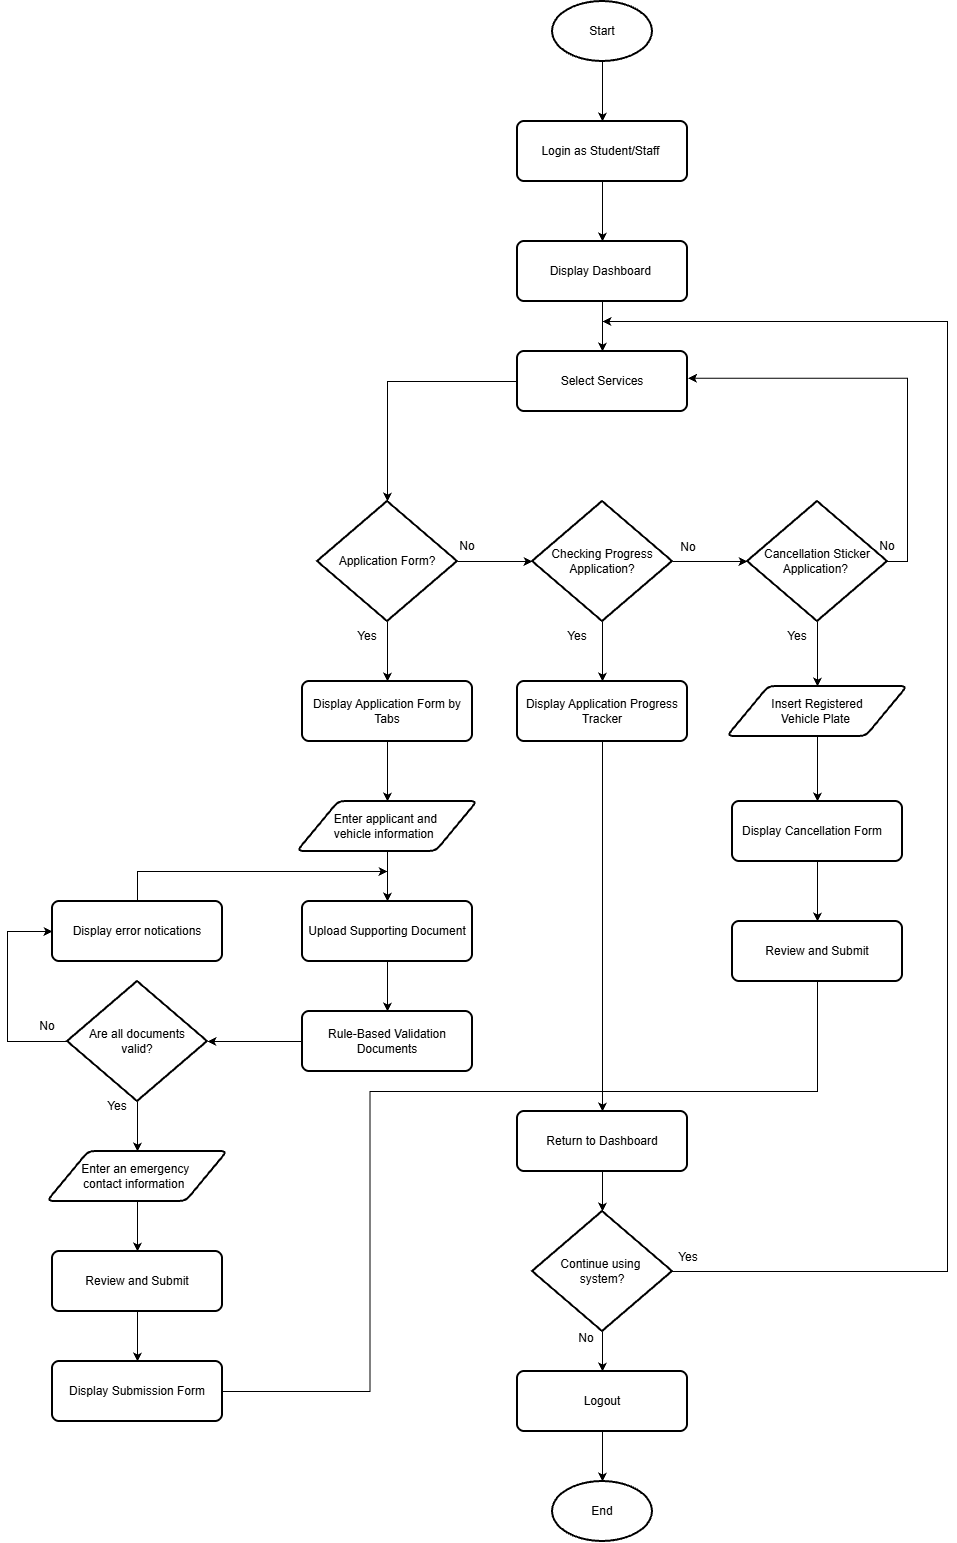

The diagram above was exported from draw.io. Its source (the exported page's mxGraphModel, read from the mxfile embedded in the PNG):
<mxGraphModel dx="3390" dy="1567" grid="1" gridSize="10" guides="1" tooltips="1" connect="1" arrows="1" fold="1" page="1" pageScale="1" pageWidth="850" pageHeight="1100" math="0" shadow="0">
  <root>
    <mxCell id="0" />
    <mxCell id="1" parent="0" />
    <mxCell id="2SA4VaR3X_3-Q-w1xVPc-1" edge="1" parent="1" source="2SA4VaR3X_3-Q-w1xVPc-2" style="edgeStyle=orthogonalEdgeStyle;rounded=0;orthogonalLoop=1;jettySize=auto;html=1;" target="2SA4VaR3X_3-Q-w1xVPc-4" value="">
      <mxGeometry relative="1" as="geometry" />
    </mxCell>
    <mxCell id="2SA4VaR3X_3-Q-w1xVPc-2" parent="1" style="strokeWidth=2;html=1;shape=mxgraph.flowchart.start_1;whiteSpace=wrap;" value="&lt;font style=&quot;font-size: 12px;&quot;&gt;&lt;font style=&quot;&quot;&gt;Star&lt;/font&gt;t&lt;/font&gt;" vertex="1">
      <mxGeometry height="60" width="100" x="415" y="350" as="geometry" />
    </mxCell>
    <mxCell id="2SA4VaR3X_3-Q-w1xVPc-3" edge="1" parent="1" source="2SA4VaR3X_3-Q-w1xVPc-4" style="edgeStyle=orthogonalEdgeStyle;rounded=0;orthogonalLoop=1;jettySize=auto;html=1;" target="2SA4VaR3X_3-Q-w1xVPc-6" value="">
      <mxGeometry relative="1" as="geometry" />
    </mxCell>
    <mxCell id="2SA4VaR3X_3-Q-w1xVPc-4" parent="1" style="rounded=1;whiteSpace=wrap;html=1;absoluteArcSize=1;arcSize=14;strokeWidth=2;" value="&lt;font style=&quot;font-size: 12px;&quot;&gt;Login as Student/Staff&amp;nbsp;&lt;/font&gt;" vertex="1">
      <mxGeometry height="60" width="170" x="380" y="470" as="geometry" />
    </mxCell>
    <mxCell id="2SA4VaR3X_3-Q-w1xVPc-5" edge="1" parent="1" source="2SA4VaR3X_3-Q-w1xVPc-6" style="edgeStyle=orthogonalEdgeStyle;rounded=0;orthogonalLoop=1;jettySize=auto;html=1;" value="">
      <mxGeometry relative="1" as="geometry">
        <mxPoint x="465" y="700" as="targetPoint" />
      </mxGeometry>
    </mxCell>
    <mxCell id="2SA4VaR3X_3-Q-w1xVPc-6" parent="1" style="rounded=1;whiteSpace=wrap;html=1;absoluteArcSize=1;arcSize=14;strokeWidth=2;" value="&lt;font style=&quot;font-size: 12px;&quot;&gt;Display Dashboard&amp;nbsp;&lt;/font&gt;" vertex="1">
      <mxGeometry height="60" width="170" x="380" y="590" as="geometry" />
    </mxCell>
    <mxCell id="2SA4VaR3X_3-Q-w1xVPc-35" parent="1" style="rounded=1;whiteSpace=wrap;html=1;absoluteArcSize=1;arcSize=14;strokeWidth=2;" value="&lt;font style=&quot;font-size: 12px;&quot;&gt;Select Services&lt;/font&gt;" vertex="1">
      <mxGeometry height="60" width="170" x="380" y="700" as="geometry" />
    </mxCell>
    <mxCell id="oJMnfz9tOxmPqRTxMBA8-48" edge="1" parent="1" source="TOmLtEYJTctYr1k2Q5nl-1" style="edgeStyle=orthogonalEdgeStyle;rounded=0;orthogonalLoop=1;jettySize=auto;html=1;defaultLabelBackgroundColor=page;" target="oJMnfz9tOxmPqRTxMBA8-33" value="">
      <mxGeometry relative="1" as="geometry" />
    </mxCell>
    <mxCell id="1KzHZ-5WFVTgenVirupk-2" edge="1" parent="1" source="TOmLtEYJTctYr1k2Q5nl-1" style="edgeStyle=orthogonalEdgeStyle;rounded=0;orthogonalLoop=1;jettySize=auto;html=1;defaultLabelBackgroundColor=page;labelPadding=0 4;entryX=1.003;entryY=0.446;entryDx=0;entryDy=0;entryPerimeter=0;" target="2SA4VaR3X_3-Q-w1xVPc-35">
      <mxGeometry relative="1" x="0.0124" as="geometry">
        <Array as="points">
          <mxPoint x="770" y="910" />
          <mxPoint x="770" y="726.8" />
        </Array>
        <mxPoint x="670" y="720" as="targetPoint" />
      </mxGeometry>
    </mxCell>
    <mxCell id="TOmLtEYJTctYr1k2Q5nl-1" parent="1" style="strokeWidth=2;html=1;shape=mxgraph.flowchart.decision;whiteSpace=wrap;" value="Cancellation Sticker Application?&amp;nbsp;" vertex="1">
      <mxGeometry height="120" width="140" x="610" y="850" as="geometry" />
    </mxCell>
    <mxCell id="oJMnfz9tOxmPqRTxMBA8-38" edge="1" parent="1" source="oJMnfz9tOxmPqRTxMBA8-27" style="edgeStyle=orthogonalEdgeStyle;rounded=0;orthogonalLoop=1;jettySize=auto;html=1;defaultLabelBackgroundColor=page;" target="oJMnfz9tOxmPqRTxMBA8-29" value="">
      <mxGeometry relative="1" as="geometry" />
    </mxCell>
    <mxCell id="oJMnfz9tOxmPqRTxMBA8-39" edge="1" parent="1" source="oJMnfz9tOxmPqRTxMBA8-27" style="edgeStyle=orthogonalEdgeStyle;rounded=0;orthogonalLoop=1;jettySize=auto;html=1;defaultLabelBackgroundColor=page;" target="oJMnfz9tOxmPqRTxMBA8-28" value="">
      <mxGeometry relative="1" as="geometry" />
    </mxCell>
    <mxCell id="oJMnfz9tOxmPqRTxMBA8-27" parent="1" style="strokeWidth=2;html=1;shape=mxgraph.flowchart.decision;whiteSpace=wrap;" value="Application Form?" vertex="1">
      <mxGeometry height="120" width="140" x="180" y="850" as="geometry" />
    </mxCell>
    <mxCell id="oJMnfz9tOxmPqRTxMBA8-40" edge="1" parent="1" source="oJMnfz9tOxmPqRTxMBA8-28" style="edgeStyle=orthogonalEdgeStyle;rounded=0;orthogonalLoop=1;jettySize=auto;html=1;defaultLabelBackgroundColor=page;" target="TOmLtEYJTctYr1k2Q5nl-1" value="">
      <mxGeometry relative="1" as="geometry" />
    </mxCell>
    <mxCell id="oJMnfz9tOxmPqRTxMBA8-43" edge="1" parent="1" source="oJMnfz9tOxmPqRTxMBA8-28" style="edgeStyle=orthogonalEdgeStyle;rounded=0;orthogonalLoop=1;jettySize=auto;html=1;defaultLabelBackgroundColor=page;" target="oJMnfz9tOxmPqRTxMBA8-32" value="">
      <mxGeometry relative="1" as="geometry" />
    </mxCell>
    <mxCell id="oJMnfz9tOxmPqRTxMBA8-28" parent="1" style="strokeWidth=2;html=1;shape=mxgraph.flowchart.decision;whiteSpace=wrap;" value="Checking Progress Application?" vertex="1">
      <mxGeometry height="120" width="140" x="395" y="850" as="geometry" />
    </mxCell>
    <mxCell id="q0rManxU8wtb2mSre9cS-2" edge="1" parent="1" source="oJMnfz9tOxmPqRTxMBA8-29" style="edgeStyle=orthogonalEdgeStyle;rounded=0;orthogonalLoop=1;jettySize=auto;html=1;defaultLabelBackgroundColor=page;labelPadding=0 4;" target="q0rManxU8wtb2mSre9cS-1" value="">
      <mxGeometry relative="1" as="geometry" />
    </mxCell>
    <mxCell id="oJMnfz9tOxmPqRTxMBA8-29" parent="1" style="rounded=1;whiteSpace=wrap;html=1;absoluteArcSize=1;arcSize=14;strokeWidth=2;" value="&lt;font style=&quot;font-size: 12px;&quot;&gt;Display Application Form by Tabs&lt;/font&gt;" vertex="1">
      <mxGeometry height="60" width="170" x="165" y="1030" as="geometry" />
    </mxCell>
    <mxCell id="q0rManxU8wtb2mSre9cS-19" edge="1" parent="1" source="oJMnfz9tOxmPqRTxMBA8-30" style="edgeStyle=orthogonalEdgeStyle;rounded=0;orthogonalLoop=1;jettySize=auto;html=1;defaultLabelBackgroundColor=page;labelPadding=0 4;" target="oJMnfz9tOxmPqRTxMBA8-31" value="">
      <mxGeometry relative="1" as="geometry" />
    </mxCell>
    <mxCell id="oJMnfz9tOxmPqRTxMBA8-30" parent="1" style="rounded=1;whiteSpace=wrap;html=1;absoluteArcSize=1;arcSize=14;strokeWidth=2;" value="Review and Submit" vertex="1">
      <mxGeometry height="60" width="170" x="-85" y="1600" as="geometry" />
    </mxCell>
    <mxCell id="q0rManxU8wtb2mSre9cS-26" edge="1" parent="1" source="oJMnfz9tOxmPqRTxMBA8-31" style="edgeStyle=orthogonalEdgeStyle;rounded=0;orthogonalLoop=1;jettySize=auto;html=1;defaultLabelBackgroundColor=page;labelPadding=0 4;entryX=0.5;entryY=0;entryDx=0;entryDy=0;" target="oJMnfz9tOxmPqRTxMBA8-53">
      <mxGeometry relative="1" as="geometry">
        <mxPoint x="470" y="1450" as="targetPoint" />
      </mxGeometry>
    </mxCell>
    <mxCell id="oJMnfz9tOxmPqRTxMBA8-31" parent="1" style="rounded=1;whiteSpace=wrap;html=1;absoluteArcSize=1;arcSize=14;strokeWidth=2;" value="Display Submission Form" vertex="1">
      <mxGeometry height="60" width="170" x="-85" y="1710" as="geometry" />
    </mxCell>
    <mxCell id="q0rManxU8wtb2mSre9cS-25" edge="1" parent="1" source="oJMnfz9tOxmPqRTxMBA8-32" style="edgeStyle=orthogonalEdgeStyle;rounded=0;orthogonalLoop=1;jettySize=auto;html=1;defaultLabelBackgroundColor=page;labelPadding=0 4;entryX=0.5;entryY=0;entryDx=0;entryDy=0;" target="oJMnfz9tOxmPqRTxMBA8-53">
      <mxGeometry relative="1" as="geometry">
        <mxPoint x="480" y="1260" as="targetPoint" />
      </mxGeometry>
    </mxCell>
    <mxCell id="oJMnfz9tOxmPqRTxMBA8-32" parent="1" style="rounded=1;whiteSpace=wrap;html=1;absoluteArcSize=1;arcSize=14;strokeWidth=2;" value="&lt;font style=&quot;font-size: 12px;&quot;&gt;Display Application Progress Tracker&lt;/font&gt;" vertex="1">
      <mxGeometry height="60" width="170" x="380" y="1030" as="geometry" />
    </mxCell>
    <mxCell id="oJMnfz9tOxmPqRTxMBA8-51" edge="1" parent="1" source="oJMnfz9tOxmPqRTxMBA8-33" style="edgeStyle=orthogonalEdgeStyle;rounded=0;orthogonalLoop=1;jettySize=auto;html=1;defaultLabelBackgroundColor=page;" target="oJMnfz9tOxmPqRTxMBA8-34" value="">
      <mxGeometry relative="1" as="geometry" />
    </mxCell>
    <mxCell id="oJMnfz9tOxmPqRTxMBA8-33" parent="1" style="shape=parallelogram;html=1;strokeWidth=2;perimeter=parallelogramPerimeter;whiteSpace=wrap;rounded=1;arcSize=12;size=0.23;" value="Insert Registered&lt;div&gt;Vehicle Plate&amp;nbsp;&lt;/div&gt;" vertex="1">
      <mxGeometry height="50" width="180" x="590" y="1035" as="geometry" />
    </mxCell>
    <mxCell id="oJMnfz9tOxmPqRTxMBA8-52" edge="1" parent="1" source="oJMnfz9tOxmPqRTxMBA8-34" style="edgeStyle=orthogonalEdgeStyle;rounded=0;orthogonalLoop=1;jettySize=auto;html=1;defaultLabelBackgroundColor=page;" target="oJMnfz9tOxmPqRTxMBA8-35" value="">
      <mxGeometry relative="1" as="geometry" />
    </mxCell>
    <mxCell id="oJMnfz9tOxmPqRTxMBA8-34" parent="1" style="rounded=1;whiteSpace=wrap;html=1;absoluteArcSize=1;arcSize=14;strokeWidth=2;" value="&lt;font style=&quot;font-size: 12px;&quot;&gt;Display Cancellation Form&amp;nbsp; &amp;nbsp;&lt;/font&gt;" vertex="1">
      <mxGeometry height="60" width="170" x="595" y="1150" as="geometry" />
    </mxCell>
    <mxCell id="q0rManxU8wtb2mSre9cS-28" edge="1" parent="1" source="oJMnfz9tOxmPqRTxMBA8-35" style="edgeStyle=orthogonalEdgeStyle;rounded=0;orthogonalLoop=1;jettySize=auto;html=1;entryX=0.5;entryY=0;entryDx=0;entryDy=0;defaultLabelBackgroundColor=page;labelPadding=0 4;" target="oJMnfz9tOxmPqRTxMBA8-53">
      <mxGeometry relative="1" as="geometry">
        <Array as="points">
          <mxPoint x="680" y="1440" />
          <mxPoint x="465" y="1440" />
        </Array>
      </mxGeometry>
    </mxCell>
    <mxCell id="oJMnfz9tOxmPqRTxMBA8-35" parent="1" style="rounded=1;whiteSpace=wrap;html=1;absoluteArcSize=1;arcSize=14;strokeWidth=2;" value="Review and Submit" vertex="1">
      <mxGeometry height="60" width="170" x="595" y="1270" as="geometry" />
    </mxCell>
    <mxCell id="oJMnfz9tOxmPqRTxMBA8-36" parent="1" style="strokeWidth=2;html=1;shape=mxgraph.flowchart.start_1;whiteSpace=wrap;" value="End" vertex="1">
      <mxGeometry height="60" width="100" x="415" y="1830" as="geometry" />
    </mxCell>
    <mxCell id="oJMnfz9tOxmPqRTxMBA8-37" edge="1" parent="1" source="2SA4VaR3X_3-Q-w1xVPc-35" style="edgeStyle=orthogonalEdgeStyle;rounded=0;orthogonalLoop=1;jettySize=auto;html=1;entryX=0.5;entryY=0;entryDx=0;entryDy=0;entryPerimeter=0;defaultLabelBackgroundColor=page;" target="oJMnfz9tOxmPqRTxMBA8-27">
      <mxGeometry relative="1" as="geometry" />
    </mxCell>
    <mxCell id="oJMnfz9tOxmPqRTxMBA8-41" parent="1" style="text;html=1;whiteSpace=wrap;strokeColor=none;fillColor=none;align=center;verticalAlign=middle;rounded=0;" value="Yes" vertex="1">
      <mxGeometry height="30" width="60" x="200" y="970" as="geometry" />
    </mxCell>
    <mxCell id="oJMnfz9tOxmPqRTxMBA8-42" parent="1" style="text;html=1;whiteSpace=wrap;strokeColor=none;fillColor=none;align=center;verticalAlign=middle;rounded=0;" value="No" vertex="1">
      <mxGeometry height="30" width="60" x="300" y="880" as="geometry" />
    </mxCell>
    <mxCell id="oJMnfz9tOxmPqRTxMBA8-44" parent="1" style="text;html=1;whiteSpace=wrap;strokeColor=none;fillColor=none;align=center;verticalAlign=middle;rounded=0;" value="Yes" vertex="1">
      <mxGeometry height="30" width="60" x="410" y="970" as="geometry" />
    </mxCell>
    <mxCell id="oJMnfz9tOxmPqRTxMBA8-45" parent="1" style="text;html=1;whiteSpace=wrap;strokeColor=none;fillColor=none;align=center;verticalAlign=middle;rounded=0;" value="No" vertex="1">
      <mxGeometry height="30" width="60" x="521" y="881" as="geometry" />
    </mxCell>
    <mxCell id="eRXHCq8rv33nOZ4otNkI-7" edge="1" parent="1" source="oJMnfz9tOxmPqRTxMBA8-53" style="edgeStyle=orthogonalEdgeStyle;rounded=0;orthogonalLoop=1;jettySize=auto;html=1;defaultLabelBackgroundColor=page;" target="eRXHCq8rv33nOZ4otNkI-6" value="">
      <mxGeometry relative="1" as="geometry" />
    </mxCell>
    <mxCell id="oJMnfz9tOxmPqRTxMBA8-53" parent="1" style="rounded=1;whiteSpace=wrap;html=1;absoluteArcSize=1;arcSize=14;strokeWidth=2;" value="Return to Dashboard" vertex="1">
      <mxGeometry height="60" width="170" x="380" y="1460" as="geometry" />
    </mxCell>
    <mxCell id="oJMnfz9tOxmPqRTxMBA8-59" edge="1" parent="1" source="oJMnfz9tOxmPqRTxMBA8-54" style="edgeStyle=orthogonalEdgeStyle;rounded=0;orthogonalLoop=1;jettySize=auto;html=1;defaultLabelBackgroundColor=page;" target="oJMnfz9tOxmPqRTxMBA8-36" value="">
      <mxGeometry relative="1" as="geometry" />
    </mxCell>
    <mxCell id="oJMnfz9tOxmPqRTxMBA8-54" parent="1" style="rounded=1;whiteSpace=wrap;html=1;absoluteArcSize=1;arcSize=14;strokeWidth=2;" value="Logout" vertex="1">
      <mxGeometry height="60" width="170" x="380" y="1720" as="geometry" />
    </mxCell>
    <mxCell id="eRXHCq8rv33nOZ4otNkI-2" parent="1" style="text;html=1;whiteSpace=wrap;strokeColor=none;fillColor=none;align=center;verticalAlign=middle;rounded=0;" value="Yes" vertex="1">
      <mxGeometry height="30" width="60" x="630" y="970" as="geometry" />
    </mxCell>
    <mxCell id="eRXHCq8rv33nOZ4otNkI-8" edge="1" parent="1" source="eRXHCq8rv33nOZ4otNkI-6" style="edgeStyle=orthogonalEdgeStyle;rounded=0;orthogonalLoop=1;jettySize=auto;html=1;defaultLabelBackgroundColor=page;" target="oJMnfz9tOxmPqRTxMBA8-54" value="">
      <mxGeometry relative="1" as="geometry" />
    </mxCell>
    <mxCell id="aZYk5E9-H1iculEcW4pZ-1" edge="1" parent="1" source="eRXHCq8rv33nOZ4otNkI-6" style="edgeStyle=orthogonalEdgeStyle;rounded=0;orthogonalLoop=1;jettySize=auto;html=1;defaultLabelBackgroundColor=page;labelPadding=0 4;">
      <mxGeometry relative="1" x="-0.8879" as="geometry">
        <Array as="points">
          <mxPoint x="810" y="1620" />
          <mxPoint x="810" y="670" />
        </Array>
        <mxPoint x="465" y="670" as="targetPoint" />
      </mxGeometry>
    </mxCell>
    <mxCell id="eRXHCq8rv33nOZ4otNkI-6" parent="1" style="strokeWidth=2;html=1;shape=mxgraph.flowchart.decision;whiteSpace=wrap;" value="Continue using&amp;nbsp;&lt;div&gt;system?&lt;/div&gt;" vertex="1">
      <mxGeometry height="120" width="140" x="395" y="1560" as="geometry" />
    </mxCell>
    <mxCell id="eRXHCq8rv33nOZ4otNkI-9" parent="1" style="text;html=1;whiteSpace=wrap;strokeColor=none;fillColor=none;align=center;verticalAlign=middle;rounded=0;" value="No" vertex="1">
      <mxGeometry height="30" width="60" x="419" y="1672" as="geometry" />
    </mxCell>
    <mxCell id="q0rManxU8wtb2mSre9cS-4" edge="1" parent="1" source="q0rManxU8wtb2mSre9cS-1" style="edgeStyle=orthogonalEdgeStyle;rounded=0;orthogonalLoop=1;jettySize=auto;html=1;defaultLabelBackgroundColor=page;labelPadding=0 4;" target="q0rManxU8wtb2mSre9cS-3" value="">
      <mxGeometry relative="1" as="geometry" />
    </mxCell>
    <mxCell id="q0rManxU8wtb2mSre9cS-1" parent="1" style="shape=parallelogram;html=1;strokeWidth=2;perimeter=parallelogramPerimeter;whiteSpace=wrap;rounded=1;arcSize=12;size=0.23;" value="&lt;div&gt;Enter applicant and&amp;nbsp;&lt;/div&gt;&lt;div&gt;vehicle information&amp;nbsp;&amp;nbsp;&lt;/div&gt;" vertex="1">
      <mxGeometry height="50" width="180" x="160" y="1150" as="geometry" />
    </mxCell>
    <mxCell id="q0rManxU8wtb2mSre9cS-8" edge="1" parent="1" source="q0rManxU8wtb2mSre9cS-3" style="edgeStyle=orthogonalEdgeStyle;rounded=0;orthogonalLoop=1;jettySize=auto;html=1;defaultLabelBackgroundColor=page;labelPadding=0 4;" target="q0rManxU8wtb2mSre9cS-5" value="">
      <mxGeometry relative="1" as="geometry" />
    </mxCell>
    <mxCell id="q0rManxU8wtb2mSre9cS-3" parent="1" style="rounded=1;whiteSpace=wrap;html=1;absoluteArcSize=1;arcSize=14;strokeWidth=2;" value="Upload Supporting Document" vertex="1">
      <mxGeometry height="60" width="170" x="165" y="1250" as="geometry" />
    </mxCell>
    <mxCell id="q0rManxU8wtb2mSre9cS-15" edge="1" parent="1" source="q0rManxU8wtb2mSre9cS-5" style="edgeStyle=orthogonalEdgeStyle;rounded=0;orthogonalLoop=1;jettySize=auto;html=1;defaultLabelBackgroundColor=page;labelPadding=0 4;" target="q0rManxU8wtb2mSre9cS-6" value="">
      <mxGeometry relative="1" as="geometry" />
    </mxCell>
    <mxCell id="q0rManxU8wtb2mSre9cS-5" parent="1" style="rounded=1;whiteSpace=wrap;html=1;absoluteArcSize=1;arcSize=14;strokeWidth=2;" value="Rule-Based Validation Documents" vertex="1">
      <mxGeometry height="60" width="170" x="165" y="1360" as="geometry" />
    </mxCell>
    <mxCell id="q0rManxU8wtb2mSre9cS-17" edge="1" parent="1" source="q0rManxU8wtb2mSre9cS-6" style="edgeStyle=orthogonalEdgeStyle;rounded=0;orthogonalLoop=1;jettySize=auto;html=1;exitX=0.5;exitY=1;exitDx=0;exitDy=0;exitPerimeter=0;entryX=0.5;entryY=0;entryDx=0;entryDy=0;defaultLabelBackgroundColor=page;labelPadding=0 4;" target="q0rManxU8wtb2mSre9cS-14">
      <mxGeometry relative="1" as="geometry" />
    </mxCell>
    <mxCell id="q0rManxU8wtb2mSre9cS-30" edge="1" parent="1" source="q0rManxU8wtb2mSre9cS-6" style="edgeStyle=orthogonalEdgeStyle;rounded=0;orthogonalLoop=1;jettySize=auto;html=1;entryX=0;entryY=0.5;entryDx=0;entryDy=0;defaultLabelBackgroundColor=page;labelPadding=0 4;" target="q0rManxU8wtb2mSre9cS-29">
      <mxGeometry relative="1" x="0.0047" as="geometry">
        <Array as="points">
          <mxPoint x="-130" y="1390" />
          <mxPoint x="-130" y="1280" />
        </Array>
      </mxGeometry>
    </mxCell>
    <mxCell id="q0rManxU8wtb2mSre9cS-6" parent="1" style="strokeWidth=2;html=1;shape=mxgraph.flowchart.decision;whiteSpace=wrap;" value="Are all documents&lt;div&gt;valid?&lt;/div&gt;" vertex="1">
      <mxGeometry height="120" width="140" x="-70" y="1330" as="geometry" />
    </mxCell>
    <mxCell id="q0rManxU8wtb2mSre9cS-18" edge="1" parent="1" source="q0rManxU8wtb2mSre9cS-14" style="edgeStyle=orthogonalEdgeStyle;rounded=0;orthogonalLoop=1;jettySize=auto;html=1;defaultLabelBackgroundColor=page;labelPadding=0 4;" target="oJMnfz9tOxmPqRTxMBA8-30" value="">
      <mxGeometry relative="1" as="geometry" />
    </mxCell>
    <mxCell id="q0rManxU8wtb2mSre9cS-14" parent="1" style="shape=parallelogram;html=1;strokeWidth=2;perimeter=parallelogramPerimeter;whiteSpace=wrap;rounded=1;arcSize=12;size=0.23;" value="&lt;div&gt;Enter an emergency&amp;nbsp;&lt;/div&gt;&lt;div&gt;&lt;span style=&quot;background-color: transparent; color: light-dark(#000000, var(--ge-light-color, #ffffff));&quot;&gt;contact information&amp;nbsp;&amp;nbsp;&lt;/span&gt;&lt;/div&gt;" vertex="1">
      <mxGeometry height="50" width="180" x="-90" y="1500" as="geometry" />
    </mxCell>
    <mxCell id="q0rManxU8wtb2mSre9cS-20" parent="1" style="text;html=1;whiteSpace=wrap;strokeColor=none;fillColor=none;align=center;verticalAlign=middle;rounded=0;" value="Yes" vertex="1">
      <mxGeometry height="30" width="60" x="-50" y="1440" as="geometry" />
    </mxCell>
    <mxCell id="q0rManxU8wtb2mSre9cS-33" edge="1" parent="1" source="q0rManxU8wtb2mSre9cS-29" style="edgeStyle=orthogonalEdgeStyle;rounded=0;orthogonalLoop=1;jettySize=auto;html=1;defaultLabelBackgroundColor=page;labelPadding=0 4;">
      <mxGeometry relative="1" as="geometry">
        <Array as="points">
          <mxPoint y="1220" />
        </Array>
        <mxPoint x="250" y="1220" as="targetPoint" />
      </mxGeometry>
    </mxCell>
    <mxCell id="q0rManxU8wtb2mSre9cS-29" parent="1" style="rounded=1;whiteSpace=wrap;html=1;absoluteArcSize=1;arcSize=14;strokeWidth=2;" value="Display error notications" vertex="1">
      <mxGeometry height="60" width="170" x="-85" y="1250" as="geometry" />
    </mxCell>
    <mxCell id="q0rManxU8wtb2mSre9cS-31" parent="1" style="text;html=1;whiteSpace=wrap;strokeColor=none;fillColor=none;align=center;verticalAlign=middle;rounded=0;" value="No" vertex="1">
      <mxGeometry height="30" width="60" x="-120" y="1360" as="geometry" />
    </mxCell>
    <mxCell id="1KzHZ-5WFVTgenVirupk-3" parent="1" style="text;html=1;whiteSpace=wrap;strokeColor=none;fillColor=none;align=center;verticalAlign=middle;rounded=0;" value="No" vertex="1">
      <mxGeometry height="30" width="60" x="720" y="880" as="geometry" />
    </mxCell>
    <mxCell id="aZYk5E9-H1iculEcW4pZ-2" parent="1" style="text;html=1;whiteSpace=wrap;strokeColor=none;fillColor=none;align=center;verticalAlign=middle;rounded=0;" value="Yes" vertex="1">
      <mxGeometry height="30" width="60" x="521" y="1591" as="geometry" />
    </mxCell>
  </root>
</mxGraphModel>